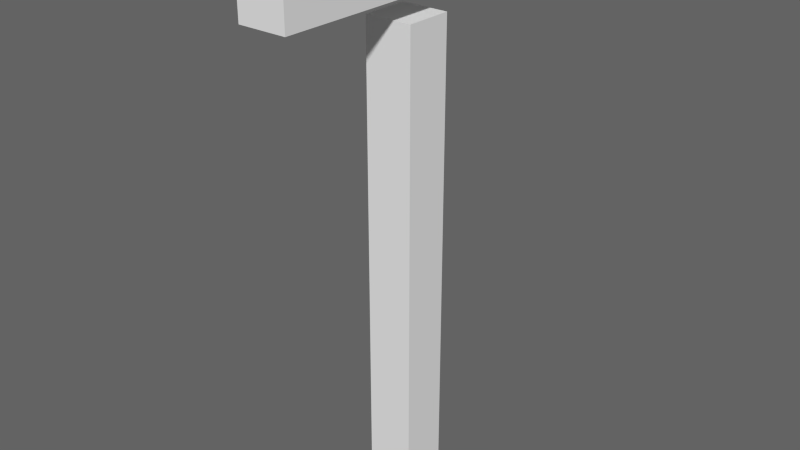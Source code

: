 # Source: mailbox.blend  (saved by Blender 2.78.0; exported with 4.5.12 LTS)
import bpy
from mathutils import Matrix  # noqa: F401  (used for matrix-valued properties, if any)

bpy.ops.wm.read_factory_settings(use_empty=True)
scene = bpy.context.scene
scene.name = 'Scene'

# ---- collections
col_collection_1 = bpy.data.collections.new('Collection 1'); scene.collection.children.link(col_collection_1)

# ---- world
world_world = bpy.data.worlds.new('World'); scene.world = world_world
world_world.color = (0.125, 0.125, 0.125)
world_world.use_sun_shadow = False
world_world.sun_shadow_jitter_overblur = 0.0
world_world.cycles.sampling_method = 'NONE'
world_world.cycles.sample_map_resolution = 256

# ---- meshes
me_cube_000 = bpy.data.meshes.new('Cube.000')
me_cube_000.from_pydata([(1.0, -6.832, 20.03), (1.0, -6.832, 22.03), (1.0, 6.134, 20.03), (1.0, 6.134, 22.03), (0.0, 6.134, 20.03), (0.0, -6.832, 20.03), (0.0, 6.134, 22.03), (0.0, -6.832, 22.03)], [], [(4, 2, 0, 5), (2, 3, 1, 0), (7, 5, 0, 1), (3, 6, 7, 1), (3, 2, 4, 6)])
me_cube_000.use_remesh_preserve_volume = False
me_cube_000.use_remesh_preserve_attributes = False
me_cube_000.use_mirror_vertex_groups = False
me_cube_000.update()
me_cube_004 = bpy.data.meshes.new('Cube.004')
me_cube_004.from_pydata([(1.0, 1.0, -0.1569), (1.0, -1.0, -0.1569), (1.0, 1.0, 19.05), (1.0, -1.0, 19.05), (0.0, 1.0, 19.05), (0.0, 1.0, -0.1569), (0.0, -1.0, 19.05), (0.0, -1.0, -0.1569)], [], [(4, 2, 0, 5), (2, 3, 1, 0), (7, 5, 0, 1), (3, 6, 7, 1), (3, 2, 4, 6)])
me_cube_004.use_remesh_preserve_volume = False
me_cube_004.use_remesh_preserve_attributes = False
me_cube_004.use_mirror_vertex_groups = False
me_cube_004.update()

# ---- objects
ob_cube_001 = bpy.data.objects.new('Cube.001', me_cube_000)
ob_cube = bpy.data.objects.new('Cube', me_cube_004)

# ---- transforms, parenting, visibility, modifiers, constraints
ob_cube_001.location = (0.0, 0.0, 0.0)
ob_cube_001.scale = (0.1425, 0.1425, 0.1425)
ob_cube_001.lineart.crease_threshold = 0.0
_m = ob_cube_001.modifiers.new('Mirror', 'MIRROR')
_m.use_clip = True
ob_cube.location = (0.0, 0.0, 0.0)
ob_cube.scale = (0.1425, 0.1425, 0.1425)
ob_cube.lineart.crease_threshold = 0.0
_m = ob_cube.modifiers.new('Mirror', 'MIRROR')
_m.use_clip = True

# ---- collection membership
col_collection_1.objects.link(ob_cube_001)
col_collection_1.objects.link(ob_cube)

# ---- scene / render settings (as saved in the file)
scene.frame_start = 1; scene.frame_end = 250; scene.frame_set(0)
scene.render.engine = 'BLENDER_EEVEE_NEXT'
scene.render.image_settings.color_mode = 'RGB'
scene.render.image_settings.compression = 90
scene.render.resolution_percentage = 50
scene.render.dither_intensity = 0.0
scene.render.bake_margin = 2
scene.render.bake_bias = 0.0
scene.cycles.use_denoising = False
scene.cycles.samples = 10
scene.cycles.sampling_pattern = 'TABULATED_SOBOL'
scene.cycles.light_sampling_threshold = 0.0
scene.cycles.use_adaptive_sampling = False
scene.cycles.use_light_tree = False
scene.cycles.blur_glossy = 0.0
scene.cycles.volume_bounces = 1
scene.cycles.pixel_filter_type = 'GAUSSIAN'
scene.cycles.sample_clamp_indirect = 0.0
scene.view_settings.view_transform = 'Standard'
bpy.context.view_layer.update()

# ---- added for rendering (the .blend has no active camera and no usable light): camera, sun
cam_auto = bpy.data.cameras.new('AutoCamera')
cam_auto.lens = 50.0
cam_auto.sensor_width = 36.0
cam_auto.clip_end = 1000.0
ob_auto_camera = bpy.data.objects.new('AutoCamera', cam_auto)
scene.collection.objects.link(ob_auto_camera)
ob_auto_camera.location = (3.39888, -4.12836, 4.2779)
ob_auto_camera.rotation_euler = (1.09748, -7.21219e-08, 0.694738)
scene.camera = ob_auto_camera
light_auto_sun = bpy.data.lights.new('AutoSun', 'SUN')
light_auto_sun.energy = 3.0
light_auto_sun.angle = 0.0523599
ob_auto_sun = bpy.data.objects.new('AutoSun', light_auto_sun)
scene.collection.objects.link(ob_auto_sun)
ob_auto_sun.rotation_euler = (0.872665, 0.174533, 0.523599)
bpy.context.view_layer.update()

